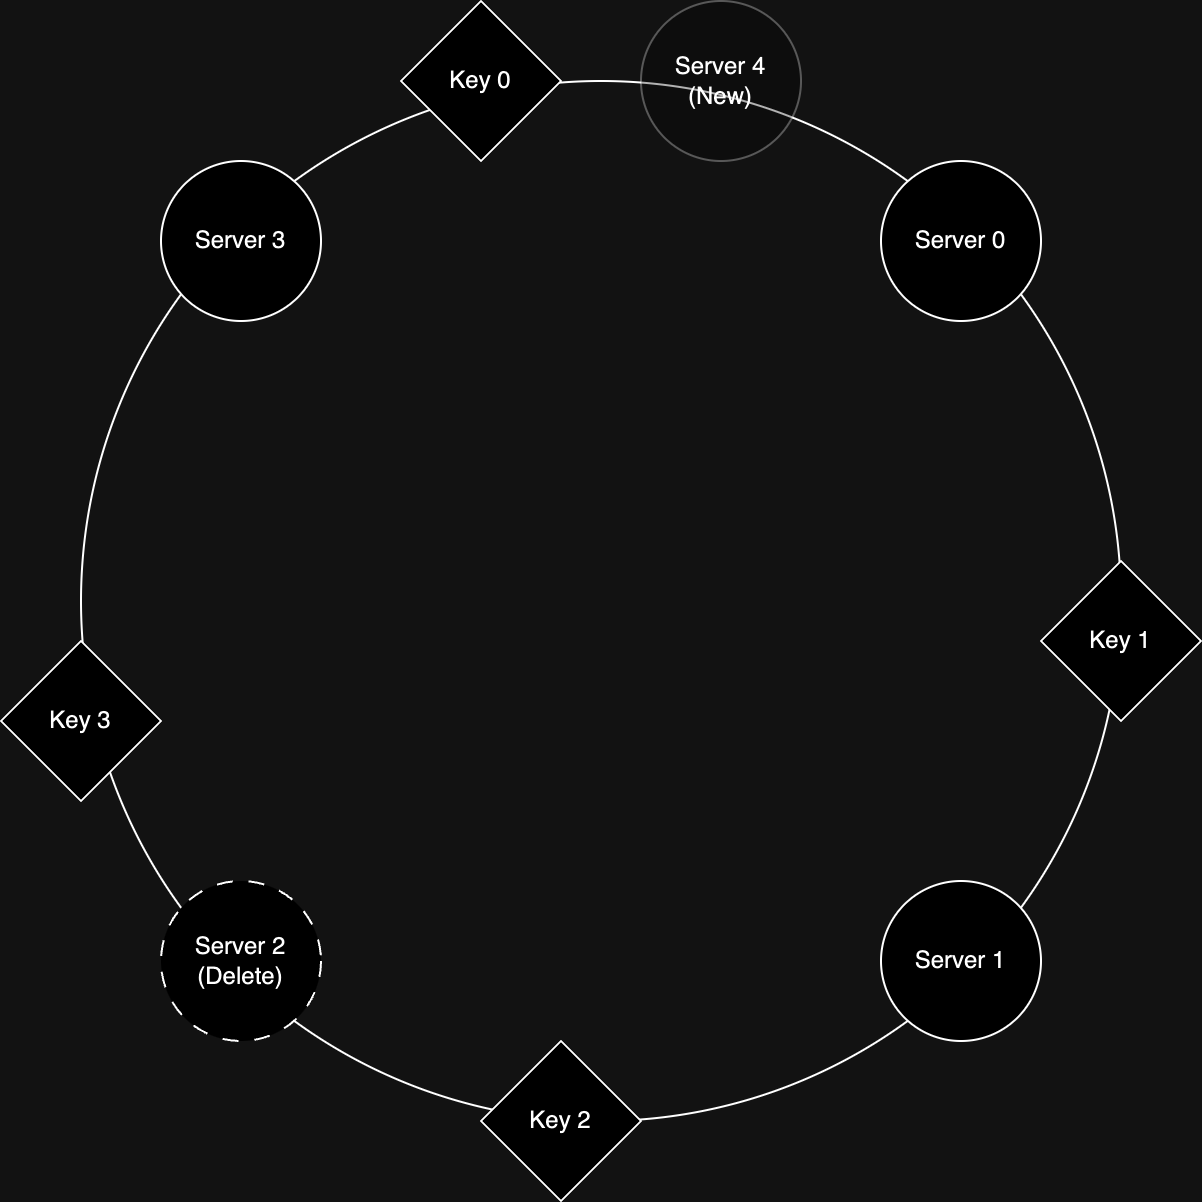

The diagram above was exported from draw.io. Its source (the exported page's mxGraphModel, read from the mxfile embedded in the PNG):
<mxGraphModel dx="1009" dy="801" grid="1" gridSize="10" guides="1" tooltips="1" connect="1" arrows="1" fold="1" page="1" pageScale="1" pageWidth="850" pageHeight="1100" math="0" shadow="0">
  <root>
    <mxCell id="0" />
    <mxCell id="1" parent="0" />
    <mxCell id="yatGEiJF0QE-RDvRAi5h-3" value="" style="ellipse;whiteSpace=wrap;html=1;aspect=fixed;fillColor=none;" vertex="1" parent="1">
      <mxGeometry x="80" y="160" width="520" height="520" as="geometry" />
    </mxCell>
    <mxCell id="yatGEiJF0QE-RDvRAi5h-4" value="Server 0" style="ellipse;whiteSpace=wrap;html=1;" vertex="1" parent="1">
      <mxGeometry x="480" y="200" width="80" height="80" as="geometry" />
    </mxCell>
    <mxCell id="yatGEiJF0QE-RDvRAi5h-5" value="Server 1" style="ellipse;whiteSpace=wrap;html=1;" vertex="1" parent="1">
      <mxGeometry x="480" y="560" width="80" height="80" as="geometry" />
    </mxCell>
    <mxCell id="yatGEiJF0QE-RDvRAi5h-6" value="Server 3" style="ellipse;whiteSpace=wrap;html=1;" vertex="1" parent="1">
      <mxGeometry x="120" y="200" width="80" height="80" as="geometry" />
    </mxCell>
    <mxCell id="yatGEiJF0QE-RDvRAi5h-7" value="Server 2&lt;br&gt;(Delete)" style="ellipse;whiteSpace=wrap;html=1;dashed=1;dashPattern=8 8;" vertex="1" parent="1">
      <mxGeometry x="120" y="560" width="80" height="80" as="geometry" />
    </mxCell>
    <mxCell id="yatGEiJF0QE-RDvRAi5h-10" value="Key 0" style="rhombus;whiteSpace=wrap;html=1;" vertex="1" parent="1">
      <mxGeometry x="240" y="120" width="80" height="80" as="geometry" />
    </mxCell>
    <mxCell id="yatGEiJF0QE-RDvRAi5h-11" value="Key 1" style="rhombus;whiteSpace=wrap;html=1;" vertex="1" parent="1">
      <mxGeometry x="560" y="400" width="80" height="80" as="geometry" />
    </mxCell>
    <mxCell id="yatGEiJF0QE-RDvRAi5h-12" value="Key 2" style="rhombus;whiteSpace=wrap;html=1;" vertex="1" parent="1">
      <mxGeometry x="280" y="640" width="80" height="80" as="geometry" />
    </mxCell>
    <mxCell id="yatGEiJF0QE-RDvRAi5h-13" value="Key 3" style="rhombus;whiteSpace=wrap;html=1;" vertex="1" parent="1">
      <mxGeometry x="40" y="440" width="80" height="80" as="geometry" />
    </mxCell>
    <mxCell id="yatGEiJF0QE-RDvRAi5h-17" value="Server 4&lt;br&gt;(New)" style="ellipse;whiteSpace=wrap;html=1;opacity=30;" vertex="1" parent="1">
      <mxGeometry x="360" y="120" width="80" height="80" as="geometry" />
    </mxCell>
  </root>
</mxGraphModel>